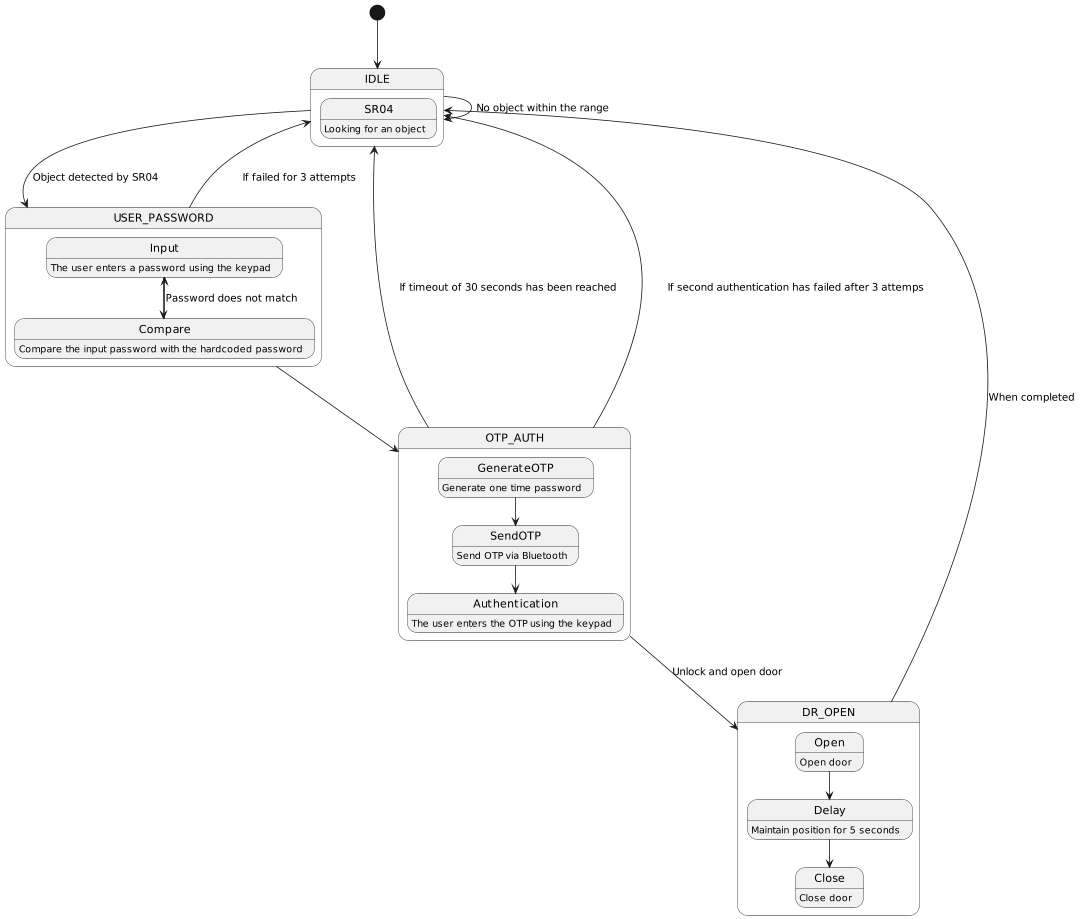

The diagram above was rendered by PlantUML. Its source (embedded in the PNG):
@startuml
scale 1080 width

[*] --> IDLE
state IDLE {
  SR04: Looking for an object
}
IDLE --> IDLE : No object within the range
IDLE --> USER_PASSWORD: Object detected by SR04\t\t
state USER_PASSWORD{
  Input: The user enters a password using the keypad
  Input --> Compare
  Compare: Compare the input password with the hardcoded password
  Compare --> Input: Password does not match
}

USER_PASSWORD --> IDLE: \tIf failed for 3 attempts
USER_PASSWORD --> OTP_AUTH
state OTP_AUTH{
  GenerateOTP: Generate one time password
  GenerateOTP --> SendOTP
  SendOTP: Send OTP via Bluetooth
  SendOTP --> Authentication
  Authentication: The user enters the OTP using the keypad
}

OTP_AUTH --> IDLE: If timeout of 30 seconds has been reached
OTP_AUTH --> IDLE : \tIf second authentication has failed after 3 attemps
OTP_AUTH --> DR_OPEN: Unlock and open door
state DR_OPEN{
  Open: Open door
  Close: Close door
  Delay: Maintain position for 5 seconds
  Open --> Delay
  Delay --> Close
}
DR_OPEN --> IDLE: When completed
@enduml